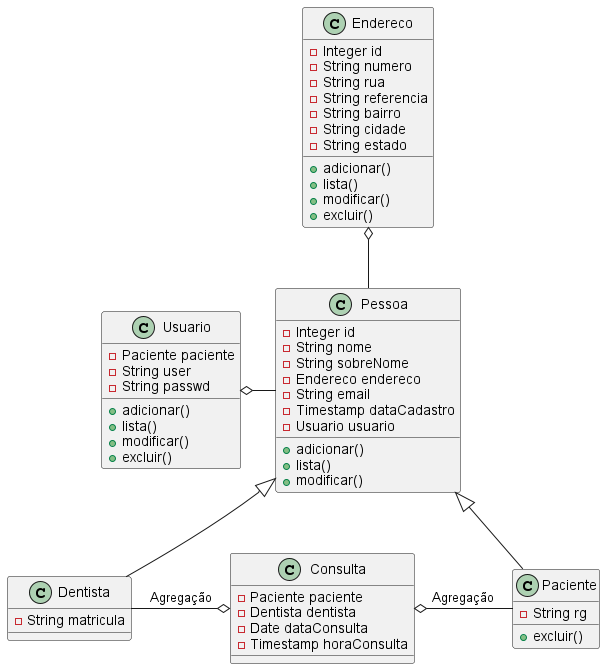

The diagram above was rendered by PlantUML. Its source (embedded in the PNG):
@startuml

class Pessoa {
  - Integer id
  - String nome
  - String sobreNome
  - Endereco endereco
  - String email
  - Timestamp dataCadastro
  - Usuario usuario
  + adicionar()
  + lista()
  + modificar()
}

class Dentista extends Pessoa {
    - String matricula
    }

class Paciente extends Pessoa {
    - String rg
    + excluir()
}


class Consulta{
    - Paciente paciente
    - Dentista dentista
    - Date dataConsulta
    - Timestamp horaConsulta
}

class Endereco{
 - Integer id
 - String numero
 - String rua
 - String referencia
 - String bairro
 - String cidade
 - String estado
 + adicionar()
 + lista()
 + modificar()
 + excluir()
}

class Usuario{
   - Paciente paciente
   - String user
   - String passwd
   + adicionar()
   + lista()
   + modificar()
   + excluir()
}

Consulta o- Paciente : Agregação
Dentista -o Consulta : Agregação

Usuario o- Pessoa
Endereco o-- Pessoa



@enduml